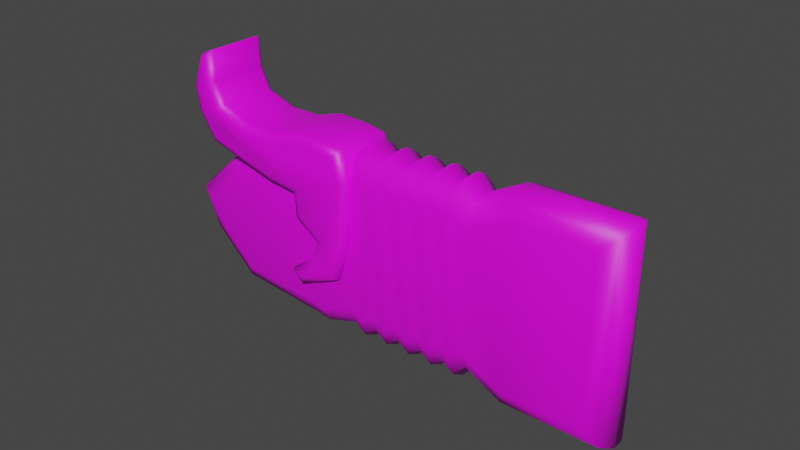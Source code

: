 # Source: 008.blend  (saved by Blender 2.91.10; exported with 4.5.12 LTS)
import bpy
from mathutils import Matrix  # noqa: F401  (used for matrix-valued properties, if any)

bpy.ops.wm.read_factory_settings(use_empty=True)
scene = bpy.context.scene
scene.name = 'Scene'

# ---- collections
col_collection = bpy.data.collections.new('Collection'); scene.collection.children.link(col_collection)

# ---- images (referenced by path relative to the original .blend; pixels are not part of the script)
import os
ASSET_DIR = os.environ.get("B2B_ASSET_DIR", "")  # directory of the original .blend (textures are referenced by path, not embedded)
HERE = os.path.dirname(os.path.abspath(__file__))  # packed textures are extracted next to this script under _unpacked/

def load_image(name, relpath, width, height, colorspace="sRGB"):
    """Load a texture the original file referenced (path relative to the .blend, or extracted next to this script)."""
    p = next((c for c in (os.path.join(HERE, relpath), os.path.join(ASSET_DIR, relpath)) if relpath and os.path.exists(c)), "")
    if p:
        img = bpy.data.images.load(p, check_existing=True)
        img.name = name
    else:  # same state as the original file: an image datablock whose file is absent (Cycles renders it pink)
        img = bpy.data.images.new(name, width, height)
        img.source = "FILE"
        img.filepath = "//" + (relpath or name)
    img.colorspace_settings.name = colorspace
    return img
img_lv3_psd = load_image('LV3.psd', 'LV3.psd', 1024, 1024, 'sRGB')

# ---- materials (node trees are filled in below, after node groups)
mat_material_001 = bpy.data.materials.new('Material.001')
mat_material_001.use_transparent_shadow = False

# ---- material node trees
mat_material_001.use_nodes = True; mat_material_001.node_tree.nodes.clear()
_N = mat_material_001.node_tree.nodes; _L = mat_material_001.node_tree.links
n0 = _N.new('ShaderNodeBsdfPrincipled'); n0.name = 'Principled BSDF'; n0.location = (10, 300)
n0.distribution = 'GGX'
n0.subsurface_method = 'BURLEY'
n0.inputs[3].default_value = 1.45
n0.inputs[27].default_value = (0.0, 0.0, 0.0, 1.0)
n0.inputs[28].default_value = 1.0
n1 = _N.new('ShaderNodeOutputMaterial'); n1.name = 'Material Output'; n1.location = (300, 300)
n2 = _N.new('ShaderNodeTexImage'); n2.name = 'Image Texture'; n2.location = (-280, 260)
n2.image = img_lv3_psd
_L.new(n0.outputs[0], n1.inputs[0])
_L.new(n2.outputs[0], n0.inputs[0])
n1.is_active_output = True

# ---- world
world_world = bpy.data.worlds.new('World'); scene.world = world_world
world_world.use_nodes = True; world_world.node_tree.nodes.clear()
_N = world_world.node_tree.nodes; _L = world_world.node_tree.links
n0 = _N.new('ShaderNodeOutputWorld'); n0.name = 'World Output'; n0.location = (300, 300)
n1 = _N.new('ShaderNodeBackground'); n1.name = 'Background'; n1.location = (10, 300)
n1.inputs[0].default_value = (0.05088, 0.05088, 0.05088, 1.0)
_L.new(n1.outputs[0], n0.inputs[0])
n0.is_active_output = True
world_world.color = (0.05088, 0.05088, 0.05088)
world_world.use_sun_shadow = False
world_world.sun_shadow_jitter_overblur = 0.0

# ---- meshes
me_cube_001 = bpy.data.meshes.new('Cube.001')
me_cube_001.from_pydata([(-1.055, -0.27, 0.6975), (-1.115, -0.06292, 0.8994), (-1.098, -0.2093, 0.8403), (-0.6821, -0.06292, -0.9356), (-0.6969, -0.27, -0.7238), (-0.6864, -0.2093, -0.8736), (-0.769, -0.27, 0.7274), (-0.7491, -0.06292, 0.9377), (-0.7549, -0.2093, 0.8761), (-0.8666, -0.06292, -0.9069), (-0.8265, -0.27, -0.7036), (-0.8548, -0.2093, -0.8474), (-1.801, -0.06292, -0.8174), (-1.707, -0.27, -0.6269), (-1.774, -0.2093, -0.7616), (-2.31, -0.06292, -0.3477), (-2.026, -0.27, -0.3234), (-2.227, -0.2093, -0.3406), (-2.447, -0.06292, 0.08464), (-2.251, -0.27, -0.01229), (-2.39, -0.2093, 0.05625), (-1.878, -0.06292, 0.5909), (-1.755, -0.27, 0.4217), (-1.842, -0.2093, 0.5414), (-0.3515, -0.06292, -0.8357), (-0.3106, -0.27, -0.6071), (-0.3395, -0.2093, -0.7688), (-0.3106, -0.27, 0.7335), (-0.3515, -0.06292, 0.9622), (-0.3395, -0.2093, 0.8952), (-0.2192, -0.06292, -0.9356), (-0.2192, -0.27, -0.6761), (-0.2192, -0.2093, -0.8596), (-0.2192, -0.27, 0.8025), (-0.2192, -0.06292, 1.062), (-0.2192, -0.2093, 0.986), (-0.08694, -0.06292, -0.8357), (-0.08694, -0.27, -0.5762), (-0.08694, -0.2093, -0.7597), (-0.08694, -0.27, 0.7027), (-0.08694, -0.06292, 0.9622), (-0.08694, -0.2093, 0.8861), (0.04532, -0.27, -0.6761), (0.04532, -0.06292, -0.9356), (0.04532, -0.2093, -0.8596), (0.04532, -0.06292, 1.062), (0.04532, -0.27, 0.8025), (0.04532, -0.2093, 0.986), (0.1776, -0.27, -0.5762), (0.1776, -0.06292, -0.8357), (0.1776, -0.2093, -0.7597), (0.1776, -0.06292, 0.9622), (0.1776, -0.27, 0.7027), (0.1776, -0.2093, 0.8861), (0.3098, -0.27, -0.6761), (0.3098, -0.06292, -0.9356), (0.3098, -0.2093, -0.8596), (0.3098, -0.06292, 1.062), (0.3098, -0.27, 0.8025), (0.3098, -0.2093, 0.986), (0.4421, -0.27, -0.5762), (0.4421, -0.06292, -0.8357), (0.4421, -0.2093, -0.7597), (0.4421, -0.06292, 0.9622), (0.4421, -0.27, 0.7027), (0.4421, -0.2093, 0.8861), (0.5744, -0.27, -0.6761), (0.5744, -0.06292, -0.9356), (0.5744, -0.2093, -0.8596), (0.5744, -0.06292, 1.062), (0.5744, -0.27, 0.8025), (0.5744, -0.2093, 0.986), (0.7066, -0.27, -0.5762), (0.7066, -0.06292, -0.8357), (0.7066, -0.2093, -0.7597), (0.7066, -0.06292, 0.9622), (0.7066, -0.27, 0.7027), (0.7066, -0.2093, 0.8861), (0.8116, -0.27, -0.6556), (0.8389, -0.06292, -0.9356), (0.8309, -0.2093, -0.8536), (0.8389, -0.06292, 1.062), (0.8116, -0.27, 0.782), (0.8309, -0.2093, 0.98), (0.925, -0.27, -0.529), (0.9711, -0.06292, -0.7879), (0.9576, -0.2093, -0.7121), (0.9711, -0.06292, 0.9143), (0.925, -0.27, 0.6554), (0.9576, -0.2093, 0.8385), (1.383, -0.27, -0.7721), (1.332, -0.06292, -0.9792), (1.347, -0.2093, -0.9186), (1.332, -0.06292, 1.106), (1.383, -0.27, 0.8986), (1.347, -0.2093, 1.045), (2.206, -0.27, -0.7721), (2.413, -0.06292, -0.9792), (2.352, -0.2093, -0.9186), (2.413, -0.06292, 1.106), (2.206, -0.27, 0.8986), (2.352, -0.2093, 1.045), (-1.115, 0.06292, 0.8994), (-1.055, 0.27, 0.6975), (-1.098, 0.2093, 0.8403), (-0.6969, 0.27, -0.7238), (-0.6821, 0.06292, -0.9356), (-0.6864, 0.2093, -0.8736), (-0.7491, 0.06292, 0.9377), (-0.769, 0.27, 0.7274), (-0.7549, 0.2093, 0.8761), (-0.8265, 0.27, -0.7036), (-0.8666, 0.06292, -0.9069), (-0.8548, 0.2093, -0.8474), (-1.707, 0.27, -0.6269), (-1.801, 0.06292, -0.8174), (-1.774, 0.2093, -0.7616), (-2.026, 0.27, -0.3234), (-2.31, 0.06292, -0.3477), (-2.227, 0.2093, -0.3406), (-2.251, 0.27, -0.01229), (-2.447, 0.06292, 0.08464), (-2.39, 0.2093, 0.05625), (-1.755, 0.27, 0.4217), (-1.878, 0.06292, 0.5909), (-1.842, 0.2093, 0.5414), (-0.3106, 0.27, -0.6071), (-0.3515, 0.06292, -0.8357), (-0.3395, 0.2093, -0.7688), (-0.3515, 0.06292, 0.9622), (-0.3106, 0.27, 0.7335), (-0.3395, 0.2093, 0.8952), (-0.2192, 0.27, -0.6761), (-0.2192, 0.06292, -0.9356), (-0.2192, 0.2093, -0.8596), (-0.2192, 0.06292, 1.062), (-0.2192, 0.27, 0.8025), (-0.2192, 0.2093, 0.986), (-0.08694, 0.27, -0.5762), (-0.08694, 0.06292, -0.8357), (-0.08694, 0.2093, -0.7597), (-0.08694, 0.06292, 0.9622), (-0.08694, 0.27, 0.7027), (-0.08694, 0.2093, 0.8861), (0.04532, 0.06292, -0.9356), (0.04532, 0.27, -0.6761), (0.04532, 0.2093, -0.8596), (0.04532, 0.27, 0.8025), (0.04532, 0.06292, 1.062), (0.04532, 0.2093, 0.986), (0.1776, 0.06292, -0.8357), (0.1776, 0.27, -0.5762), (0.1776, 0.2093, -0.7597), (0.1776, 0.27, 0.7027), (0.1776, 0.06292, 0.9622), (0.1776, 0.2093, 0.8861), (0.3098, 0.06292, -0.9356), (0.3098, 0.27, -0.6761), (0.3098, 0.2093, -0.8596), (0.3098, 0.27, 0.8025), (0.3098, 0.06292, 1.062), (0.3098, 0.2093, 0.986), (0.4421, 0.06292, -0.8357), (0.4421, 0.27, -0.5762), (0.4421, 0.2093, -0.7597), (0.4421, 0.27, 0.7027), (0.4421, 0.06292, 0.9622), (0.4421, 0.2093, 0.8861), (0.5744, 0.06292, -0.9356), (0.5744, 0.27, -0.6761), (0.5744, 0.2093, -0.8596), (0.5744, 0.27, 0.8025), (0.5744, 0.06292, 1.062), (0.5744, 0.2093, 0.986), (0.7066, 0.06292, -0.8357), (0.7066, 0.27, -0.5762), (0.7066, 0.2093, -0.7597), (0.7066, 0.27, 0.7027), (0.7066, 0.06292, 0.9622), (0.7066, 0.2093, 0.8861), (0.8389, 0.06292, -0.9356), (0.8116, 0.27, -0.6556), (0.8309, 0.2093, -0.8536), (0.8116, 0.27, 0.782), (0.8389, 0.06292, 1.062), (0.8309, 0.2093, 0.98), (0.9711, 0.06292, -0.7879), (0.925, 0.27, -0.529), (0.9576, 0.2093, -0.7121), (0.925, 0.27, 0.6554), (0.9711, 0.06292, 0.9143), (0.9576, 0.2093, 0.8385), (1.332, 0.06292, -0.9792), (1.383, 0.27, -0.7721), (1.347, 0.2093, -0.9186), (1.383, 0.27, 0.8986), (1.332, 0.06292, 1.106), (1.347, 0.2093, 1.045), (2.413, 0.06292, -0.9792), (2.206, 0.27, -0.7721), (2.352, 0.2093, -0.9186), (2.206, 0.27, 0.8986), (2.413, 0.06292, 1.106), (2.352, 0.2093, 1.045), (-1.687, -0.36, 0.6597), (-1.709, -0.2778, 0.5805), (-1.703, -0.3359, 0.6037), (-1.965, -0.36, 1.022), (-1.906, -0.2778, 1.089), (-1.923, -0.3359, 1.069), (-2.091, -0.36, 1.284), (-2.01, -0.2778, 1.305), (-2.034, -0.3359, 1.299), (-2.099, -0.36, 1.49), (-2.026, -0.2778, 1.609), (-2.048, -0.3359, 1.574), (-2.162, -0.2778, 1.553), (-2.143, -0.3359, 1.535), (-2.197, -0.36, 1.21), (-2.282, -0.2778, 1.217), (-2.257, -0.3359, 1.215), (-2.156, -0.36, 0.9922), (-2.234, -0.2778, 0.9608), (-2.211, -0.3359, 0.97), (-1.998, -0.36, 0.7509), (-2.05, -0.2778, 0.6806), (-2.034, -0.3359, 0.7012), (-1.59, -0.36, 0.8943), (-1.577, -0.2778, 0.9768), (-1.581, -0.3359, 0.9527), (-1.22, -0.36, 0.9029), (-1.233, -0.2778, 0.9848), (-1.229, -0.3359, 0.9608), (-0.9192, -0.36, 0.9901), (-0.9288, -0.2778, 1.073), (-0.926, -0.3359, 1.049), (-0.6262, -0.36, 0.9751), (-0.6165, -0.2778, 1.057), (-0.6193, -0.3359, 1.033), (-0.4648, -0.36, 0.9452), (-0.4003, -0.2778, 1.017), (-0.4192, -0.3359, 0.9959), (-0.395, -0.36, 0.7103), (-0.3123, -0.2778, 0.7206), (-0.3365, -0.3359, 0.7176), (-0.418, -0.36, 0.1569), (-0.3363, -0.2778, 0.1441), (-0.3602, -0.3359, 0.1479), (-0.4644, -0.2778, -0.3203), (-0.5332, -0.36, -0.2604), (-0.4845, -0.3359, -0.3027), (-0.9288, -0.2778, -0.5204), (-0.9101, -0.36, -0.4229), (-0.9233, -0.3359, -0.4919), (-1.065, -0.2778, -0.3843), (-0.9359, -0.36, -0.3971), (-1.027, -0.3359, -0.3881), (-0.8247, -0.2778, -0.2242), (-0.7595, -0.36, -0.2795), (-0.8056, -0.3359, -0.2404), (-0.7126, -0.2778, 0.02402), (-0.609, -0.36, 0.05374), (-0.6823, -0.3359, 0.03273), (-0.9768, -0.2778, 0.2002), (-0.8975, -0.36, 0.2461), (-0.9536, -0.3359, 0.2136), (-0.9928, -0.2778, 0.4404), (-0.9154, -0.36, 0.5151), (-0.9702, -0.3359, 0.4623), (-1.305, -0.2778, 0.4724), (-1.29, -0.36, 0.5535), (-1.301, -0.3359, 0.4962), (-1.709, 0.2778, 0.5805), (-1.687, 0.36, 0.6597), (-1.703, 0.3359, 0.6037), (-1.906, 0.2778, 1.089), (-1.965, 0.36, 1.022), (-1.923, 0.3359, 1.069), (-2.01, 0.2778, 1.305), (-2.091, 0.36, 1.284), (-2.034, 0.3359, 1.299), (-2.026, 0.2778, 1.609), (-2.099, 0.36, 1.49), (-2.048, 0.3359, 1.574), (-2.162, 0.2778, 1.553), (-2.143, 0.3359, 1.535), (-2.282, 0.2778, 1.217), (-2.197, 0.36, 1.21), (-2.257, 0.3359, 1.215), (-2.234, 0.2778, 0.9608), (-2.156, 0.36, 0.9922), (-2.211, 0.3359, 0.97), (-2.05, 0.2778, 0.6806), (-1.998, 0.36, 0.7509), (-2.034, 0.3359, 0.7012), (-1.577, 0.2778, 0.9768), (-1.59, 0.36, 0.8943), (-1.581, 0.3359, 0.9527), (-1.233, 0.2778, 0.9848), (-1.22, 0.36, 0.9029), (-1.229, 0.3359, 0.9608), (-0.9288, 0.2778, 1.073), (-0.9192, 0.36, 0.9901), (-0.926, 0.3359, 1.049), (-0.6165, 0.2778, 1.057), (-0.6262, 0.36, 0.9751), (-0.6193, 0.3359, 1.033), (-0.4003, 0.2778, 1.017), (-0.4648, 0.36, 0.9452), (-0.4192, 0.3359, 0.9959), (-0.3123, 0.2778, 0.7206), (-0.395, 0.36, 0.7103), (-0.3365, 0.3359, 0.7176), (-0.3363, 0.2778, 0.1441), (-0.418, 0.36, 0.1569), (-0.3602, 0.3359, 0.1479), (-0.5332, 0.36, -0.2604), (-0.4644, 0.2778, -0.3203), (-0.4845, 0.3359, -0.3027), (-0.9101, 0.36, -0.4229), (-0.9288, 0.2778, -0.5204), (-0.9233, 0.3359, -0.4919), (-0.9359, 0.36, -0.3971), (-1.065, 0.2778, -0.3843), (-1.027, 0.3359, -0.3881), (-0.7595, 0.36, -0.2795), (-0.8247, 0.2778, -0.2242), (-0.8056, 0.3359, -0.2404), (-0.609, 0.36, 0.05374), (-0.7126, 0.2778, 0.02402), (-0.6823, 0.3359, 0.03273), (-0.8975, 0.36, 0.2461), (-0.9768, 0.2778, 0.2002), (-0.9536, 0.3359, 0.2136), (-0.9154, 0.36, 0.5151), (-0.9928, 0.2778, 0.4404), (-0.9702, 0.3359, 0.4623), (-1.29, 0.36, 0.5535), (-1.305, 0.2778, 0.4724), (-1.301, 0.3359, 0.4962)], [], [(75, 178, 172, 69), (3, 106, 127, 24), (67, 168, 174, 73), (28, 129, 108, 7), (69, 172, 166, 63), (9, 112, 106, 3), (61, 162, 168, 67), (1, 102, 124, 21), (15, 118, 115, 12), (73, 174, 180, 79), (18, 121, 118, 15), (81, 184, 178, 75), (21, 124, 121, 18), (79, 180, 186, 85), (24, 127, 133, 30), (43, 144, 150, 49), (87, 190, 184, 81), (7, 108, 102, 1), (45, 148, 141, 40), (85, 186, 192, 91), (51, 154, 148, 45), (36, 139, 144, 43), (93, 196, 190, 87), (49, 150, 156, 55), (40, 141, 135, 34), (91, 192, 198, 97), (57, 160, 154, 51), (30, 133, 139, 36), (99, 202, 196, 93), (55, 156, 162, 61), (34, 135, 129, 28), (97, 198, 202, 99), (63, 166, 160, 57), (12, 115, 112, 9), (105, 111, 114, 117, 120, 123, 103, 109), (46, 47, 41, 39), (47, 45, 40, 41), (37, 38, 44, 42), (38, 36, 43, 44), (39, 41, 35, 33), (41, 40, 34, 35), (31, 32, 38, 37), (32, 30, 36, 38), (33, 35, 29, 27), (35, 34, 28, 29), (25, 26, 32, 31), (26, 24, 30, 32), (27, 29, 8, 6), (29, 28, 7, 8), (4, 5, 26, 25), (5, 3, 24, 26), (10, 11, 5, 4), (11, 9, 3, 5), (6, 8, 2, 0), (8, 7, 1, 2), (13, 14, 11, 10), (14, 12, 9, 11), (16, 17, 14, 13), (17, 15, 12, 14), (19, 20, 17, 16), (20, 18, 15, 17), (22, 23, 20, 19), (23, 21, 18, 20), (0, 2, 23, 22), (2, 1, 21, 23), (42, 44, 50, 48), (44, 43, 49, 50), (52, 53, 47, 46), (53, 51, 45, 47), (48, 50, 56, 54), (50, 49, 55, 56), (58, 59, 53, 52), (59, 57, 51, 53), (54, 56, 62, 60), (56, 55, 61, 62), (64, 65, 59, 58), (65, 63, 57, 59), (60, 62, 68, 66), (62, 61, 67, 68), (70, 71, 65, 64), (71, 69, 63, 65), (66, 68, 74, 72), (68, 67, 73, 74), (76, 77, 71, 70), (77, 75, 69, 71), (72, 74, 80, 78), (74, 73, 79, 80), (82, 83, 77, 76), (83, 81, 75, 77), (78, 80, 86, 84), (80, 79, 85, 86), (88, 89, 83, 82), (89, 87, 81, 83), (84, 86, 92, 90), (86, 85, 91, 92), (94, 95, 89, 88), (95, 93, 87, 89), (90, 92, 98, 96), (92, 91, 97, 98), (100, 101, 95, 94), (101, 99, 93, 95), (96, 98, 101, 100), (98, 97, 99, 101), (148, 149, 143, 141), (149, 147, 142, 143), (139, 140, 146, 144), (140, 138, 145, 146), (141, 143, 137, 135), (143, 142, 136, 137), (133, 134, 140, 139), (134, 132, 138, 140), (135, 137, 131, 129), (137, 136, 130, 131), (127, 128, 134, 133), (128, 126, 132, 134), (129, 131, 110, 108), (131, 130, 109, 110), (106, 107, 128, 127), (107, 105, 126, 128), (112, 113, 107, 106), (113, 111, 105, 107), (108, 110, 104, 102), (110, 109, 103, 104), (115, 116, 113, 112), (116, 114, 111, 113), (118, 119, 116, 115), (119, 117, 114, 116), (121, 122, 119, 118), (122, 120, 117, 119), (124, 125, 122, 121), (125, 123, 120, 122), (102, 104, 125, 124), (104, 103, 123, 125), (144, 146, 152, 150), (146, 145, 151, 152), (154, 155, 149, 148), (155, 153, 147, 149), (150, 152, 158, 156), (152, 151, 157, 158), (160, 161, 155, 154), (161, 159, 153, 155), (156, 158, 164, 162), (158, 157, 163, 164), (166, 167, 161, 160), (167, 165, 159, 161), (162, 164, 170, 168), (164, 163, 169, 170), (172, 173, 167, 166), (173, 171, 165, 167), (168, 170, 176, 174), (170, 169, 175, 176), (178, 179, 173, 172), (179, 177, 171, 173), (174, 176, 182, 180), (176, 175, 181, 182), (184, 185, 179, 178), (185, 183, 177, 179), (180, 182, 188, 186), (182, 181, 187, 188), (190, 191, 185, 184), (191, 189, 183, 185), (186, 188, 194, 192), (188, 187, 193, 194), (196, 197, 191, 190), (197, 195, 189, 191), (192, 194, 200, 198), (194, 193, 199, 200), (202, 203, 197, 196), (203, 201, 195, 197), (198, 200, 203, 202), (200, 199, 201, 203), (6, 0, 22, 19, 16, 13, 10, 4), (33, 27, 25, 31), (39, 33, 31, 37), (94, 90, 96, 100), (39, 37, 42, 46), (46, 42, 48, 52), (52, 48, 54, 58), (58, 54, 60, 64), (64, 60, 66, 70), (70, 66, 72, 76), (76, 72, 78, 82), (82, 78, 84, 88), (132, 126, 130, 136), (142, 138, 132, 136), (147, 145, 138, 142), (153, 151, 145, 147), (159, 157, 151, 153), (165, 163, 157, 159), (171, 169, 163, 165), (177, 175, 169, 171), (183, 181, 175, 177), (189, 187, 181, 183), (195, 193, 187, 189), (88, 84, 90, 94), (201, 199, 193, 195), (27, 6, 4, 25), (126, 105, 109, 130), (205, 272, 338, 269), (263, 332, 329, 260), (219, 286, 289, 222), (240, 307, 304, 237), (266, 335, 332, 263), (222, 289, 292, 225), (237, 304, 301, 234), (269, 338, 335, 266), (231, 298, 295, 228), (234, 301, 298, 231), (314, 316, 319, 322, 325, 328, 331, 334, 337, 273, 293, 290, 287, 282, 279, 276, 296, 299, 302, 305, 308, 311), (245, 242, 239, 236, 233, 230, 227, 207, 210, 213, 218, 221, 224, 204, 270, 267, 264, 261, 258, 255, 252, 249), (208, 275, 278, 211), (228, 295, 275, 208), (251, 320, 317, 248), (254, 323, 320, 251), (211, 278, 281, 214), (248, 317, 313, 246), (257, 326, 323, 254), (214, 281, 284, 216), (246, 313, 310, 243), (260, 329, 326, 257), (216, 284, 286, 219), (243, 310, 307, 240), (246, 247, 250, 248), (247, 245, 249, 250), (243, 244, 247, 246), (244, 242, 245, 247), (240, 241, 244, 243), (241, 239, 242, 244), (237, 238, 241, 240), (238, 236, 239, 241), (234, 235, 238, 237), (235, 233, 236, 238), (231, 232, 235, 234), (232, 230, 233, 235), (228, 229, 232, 231), (229, 227, 230, 232), (208, 209, 229, 228), (209, 207, 227, 229), (211, 212, 209, 208), (212, 210, 207, 209), (214, 215, 212, 211), (215, 213, 210, 212), (216, 217, 215, 214), (217, 213, 215), (219, 220, 217, 216), (220, 218, 213, 217), (222, 223, 220, 219), (223, 221, 218, 220), (225, 226, 223, 222), (226, 224, 221, 223), (205, 206, 226, 225), (206, 204, 224, 226), (248, 250, 253, 251), (250, 249, 252, 253), (251, 253, 256, 254), (253, 252, 255, 256), (254, 256, 259, 257), (256, 255, 258, 259), (257, 259, 262, 260), (259, 258, 261, 262), (260, 262, 265, 263), (262, 261, 264, 265), (263, 265, 268, 266), (265, 264, 267, 268), (266, 268, 271, 269), (268, 267, 270, 271), (269, 271, 206, 205), (271, 270, 204, 206), (314, 315, 318, 316), (315, 313, 317, 318), (311, 312, 315, 314), (312, 310, 313, 315), (308, 309, 312, 311), (309, 307, 310, 312), (305, 306, 309, 308), (306, 304, 307, 309), (302, 303, 306, 305), (303, 301, 304, 306), (299, 300, 303, 302), (300, 298, 301, 303), (296, 297, 300, 299), (297, 295, 298, 300), (276, 277, 297, 296), (277, 275, 295, 297), (279, 280, 277, 276), (280, 278, 275, 277), (282, 283, 280, 279), (283, 281, 278, 280), (282, 285, 283), (285, 284, 281, 283), (287, 288, 285, 282), (288, 286, 284, 285), (290, 291, 288, 287), (291, 289, 286, 288), (293, 294, 291, 290), (294, 292, 289, 291), (273, 274, 294, 293), (274, 272, 292, 294), (316, 318, 321, 319), (318, 317, 320, 321), (319, 321, 324, 322), (321, 320, 323, 324), (322, 324, 327, 325), (324, 323, 326, 327), (325, 327, 330, 328), (327, 326, 329, 330), (328, 330, 333, 331), (330, 329, 332, 333), (331, 333, 336, 334), (333, 332, 335, 336), (334, 336, 339, 337), (336, 335, 338, 339), (337, 339, 274, 273), (339, 338, 272, 274), (225, 292, 272, 205)])
me_cube_001.polygons.foreach_set('use_smooth', [True] * 315)
_uv = me_cube_001.uv_layers.new(name='UVMap')
_uv.uv.foreach_set('vector', [0.9111, 0.6211, 0.9111, 0.6211, 0.9046, 0.626, 0.9046, 0.626, 0.8426, 0.5275, 0.8426, 0.5275, 0.8589, 0.5324, 0.8589, 0.5324, 0.9046, 0.5275, 0.9046, 0.5275, 0.9111, 0.5324, 0.9111, 0.5324, 0.8589, 0.6211, 0.8589, 0.6211, 0.8393, 0.6199, 0.8393, 0.6199, 0.9046, 0.626, 0.9046, 0.626, 0.8981, 0.6211, 0.8981, 0.6211, 0.8335, 0.5289, 0.8335, 0.5289, 0.8426, 0.5275, 0.8426, 0.5275, 0.8981, 0.5324, 0.8981, 0.5324, 0.9046, 0.5275, 0.9046, 0.5275, 0.8213, 0.618, 0.8213, 0.618, 0.7837, 0.6028, 0.7837, 0.6028, 0.7624, 0.5565, 0.7624, 0.5565, 0.7875, 0.5333, 0.7875, 0.5333, 0.9111, 0.5324, 0.9111, 0.5324, 0.9176, 0.5275, 0.9176, 0.5275, 0.7556, 0.5778, 0.7556, 0.5778, 0.7624, 0.5565, 0.7624, 0.5565, 0.9176, 0.626, 0.9176, 0.626, 0.9111, 0.6211, 0.9111, 0.6211, 0.7837, 0.6028, 0.7837, 0.6028, 0.7556, 0.5778, 0.7556, 0.5778, 0.9176, 0.5275, 0.9176, 0.5275, 0.9242, 0.5348, 0.9242, 0.5348, 0.8589, 0.5324, 0.8589, 0.5324, 0.8655, 0.5275, 0.8655, 0.5275, 0.8785, 0.5275, 0.8785, 0.5275, 0.885, 0.5324, 0.885, 0.5324, 0.9242, 0.6187, 0.9242, 0.6187, 0.9176, 0.626, 0.9176, 0.626, 0.8393, 0.6199, 0.8393, 0.6199, 0.8213, 0.618, 0.8213, 0.618, 0.8785, 0.626, 0.8785, 0.626, 0.872, 0.6211, 0.872, 0.6211, 0.9242, 0.5348, 0.9242, 0.5348, 0.9419, 0.5254, 0.9419, 0.5254, 0.885, 0.6211, 0.885, 0.6211, 0.8785, 0.626, 0.8785, 0.626, 0.872, 0.5324, 0.872, 0.5324, 0.8785, 0.5275, 0.8785, 0.5275, 0.9419, 0.6282, 0.9419, 0.6282, 0.9242, 0.6187, 0.9242, 0.6187, 0.885, 0.5324, 0.885, 0.5324, 0.8916, 0.5275, 0.8916, 0.5275, 0.872, 0.6211, 0.872, 0.6211, 0.8655, 0.626, 0.8655, 0.626, 0.9419, 0.5254, 0.9419, 0.5254, 0.9953, 0.5254, 0.9953, 0.5254, 0.8916, 0.626, 0.8916, 0.626, 0.885, 0.6211, 0.885, 0.6211, 0.8655, 0.5275, 0.8655, 0.5275, 0.872, 0.5324, 0.872, 0.5324, 0.9953, 0.6282, 0.9953, 0.6282, 0.9419, 0.6282, 0.9419, 0.6282, 0.8916, 0.5275, 0.8916, 0.5275, 0.8981, 0.5324, 0.8981, 0.5324, 0.8655, 0.626, 0.8655, 0.626, 0.8589, 0.6211, 0.8589, 0.6211, 0.9953, 0.5254, 0.9953, 0.5254, 0.9953, 0.6282, 0.9953, 0.6282, 0.8981, 0.6211, 0.8981, 0.6211, 0.8916, 0.626, 0.8916, 0.626, 0.7875, 0.5333, 0.7875, 0.5333, 0.8335, 0.5289, 0.8335, 0.5289, 0.8419, 0.538, 0.8355, 0.539, 0.7921, 0.5427, 0.7764, 0.5577, 0.7653, 0.573, 0.7897, 0.5944, 0.8243, 0.6081, 0.8383, 0.6095, 0.8785, 0.6132, 0.8785, 0.6223, 0.872, 0.6174, 0.872, 0.6083, 0.8785, 0.6223, 0.8785, 0.626, 0.872, 0.6211, 0.872, 0.6174, 0.872, 0.5452, 0.872, 0.5362, 0.8785, 0.5313, 0.8785, 0.5403, 0.872, 0.5362, 0.872, 0.5324, 0.8785, 0.5275, 0.8785, 0.5313, 0.872, 0.6083, 0.872, 0.6174, 0.8655, 0.6223, 0.8655, 0.6132, 0.872, 0.6174, 0.872, 0.6211, 0.8655, 0.626, 0.8655, 0.6223, 0.8655, 0.5403, 0.8655, 0.5313, 0.872, 0.5362, 0.872, 0.5452, 0.8655, 0.5313, 0.8655, 0.5275, 0.872, 0.5324, 0.872, 0.5362, 0.8655, 0.6132, 0.8655, 0.6223, 0.8595, 0.6178, 0.861, 0.6098, 0.8655, 0.6223, 0.8655, 0.626, 0.8589, 0.6211, 0.8595, 0.6178, 0.861, 0.5437, 0.8595, 0.5357, 0.8655, 0.5313, 0.8655, 0.5403, 0.8595, 0.5357, 0.8589, 0.5324, 0.8655, 0.5275, 0.8655, 0.5313, 0.861, 0.6098, 0.8595, 0.6178, 0.839, 0.6169, 0.8383, 0.6095, 0.8595, 0.6178, 0.8589, 0.6211, 0.8393, 0.6199, 0.839, 0.6169, 0.8419, 0.538, 0.8424, 0.5306, 0.8595, 0.5357, 0.861, 0.5437, 0.8424, 0.5306, 0.8426, 0.5275, 0.8589, 0.5324, 0.8595, 0.5357, 0.8355, 0.539, 0.8341, 0.5319, 0.8424, 0.5306, 0.8419, 0.538, 0.8341, 0.5319, 0.8335, 0.5289, 0.8426, 0.5275, 0.8424, 0.5306, 0.8383, 0.6095, 0.839, 0.6169, 0.8221, 0.6151, 0.8243, 0.6081, 0.839, 0.6169, 0.8393, 0.6199, 0.8213, 0.618, 0.8221, 0.6151, 0.7921, 0.5427, 0.7888, 0.5361, 0.8341, 0.5319, 0.8355, 0.539, 0.7888, 0.5361, 0.7875, 0.5333, 0.8335, 0.5289, 0.8341, 0.5319, 0.7764, 0.5577, 0.7665, 0.5569, 0.7888, 0.5361, 0.7921, 0.5427, 0.7665, 0.5569, 0.7624, 0.5565, 0.7875, 0.5333, 0.7888, 0.5361, 0.7653, 0.573, 0.7584, 0.5764, 0.7665, 0.5569, 0.7764, 0.5577, 0.7584, 0.5764, 0.7556, 0.5778, 0.7624, 0.5565, 0.7665, 0.5569, 0.7897, 0.5944, 0.7854, 0.6004, 0.7584, 0.5764, 0.7653, 0.573, 0.7854, 0.6004, 0.7837, 0.6028, 0.7556, 0.5778, 0.7584, 0.5764, 0.8243, 0.6081, 0.8221, 0.6151, 0.7854, 0.6004, 0.7897, 0.5944, 0.8221, 0.6151, 0.8213, 0.618, 0.7837, 0.6028, 0.7854, 0.6004, 0.8785, 0.5403, 0.8785, 0.5313, 0.885, 0.5362, 0.885, 0.5452, 0.8785, 0.5313, 0.8785, 0.5275, 0.885, 0.5324, 0.885, 0.5362, 0.885, 0.6083, 0.885, 0.6174, 0.8785, 0.6223, 0.8785, 0.6132, 0.885, 0.6174, 0.885, 0.6211, 0.8785, 0.626, 0.8785, 0.6223, 0.885, 0.5452, 0.885, 0.5362, 0.8916, 0.5313, 0.8916, 0.5403, 0.885, 0.5362, 0.885, 0.5324, 0.8916, 0.5275, 0.8916, 0.5313, 0.8916, 0.6132, 0.8916, 0.6223, 0.885, 0.6174, 0.885, 0.6083, 0.8916, 0.6223, 0.8916, 0.626, 0.885, 0.6211, 0.885, 0.6174, 0.8916, 0.5403, 0.8916, 0.5313, 0.8981, 0.5362, 0.8981, 0.5452, 0.8916, 0.5313, 0.8916, 0.5275, 0.8981, 0.5324, 0.8981, 0.5362, 0.8981, 0.6083, 0.8981, 0.6174, 0.8916, 0.6223, 0.8916, 0.6132, 0.8981, 0.6174, 0.8981, 0.6211, 0.8916, 0.626, 0.8916, 0.6223, 0.8981, 0.5452, 0.8981, 0.5362, 0.9046, 0.5313, 0.9046, 0.5403, 0.8981, 0.5362, 0.8981, 0.5324, 0.9046, 0.5275, 0.9046, 0.5313, 0.9046, 0.6132, 0.9046, 0.6223, 0.8981, 0.6174, 0.8981, 0.6083, 0.9046, 0.6223, 0.9046, 0.626, 0.8981, 0.6211, 0.8981, 0.6174, 0.9046, 0.5403, 0.9046, 0.5313, 0.9111, 0.5362, 0.9111, 0.5452, 0.9046, 0.5313, 0.9046, 0.5275, 0.9111, 0.5324, 0.9111, 0.5362, 0.9111, 0.6083, 0.9111, 0.6174, 0.9046, 0.6223, 0.9046, 0.6132, 0.9111, 0.6174, 0.9111, 0.6211, 0.9046, 0.626, 0.9046, 0.6223, 0.9111, 0.5452, 0.9111, 0.5362, 0.9172, 0.5316, 0.9163, 0.5413, 0.9111, 0.5362, 0.9111, 0.5324, 0.9176, 0.5275, 0.9172, 0.5316, 0.9163, 0.6122, 0.9172, 0.622, 0.9111, 0.6174, 0.9111, 0.6083, 0.9172, 0.622, 0.9176, 0.626, 0.9111, 0.6211, 0.9111, 0.6174, 0.9163, 0.5413, 0.9172, 0.5316, 0.9235, 0.5385, 0.9219, 0.5476, 0.9172, 0.5316, 0.9176, 0.5275, 0.9242, 0.5348, 0.9235, 0.5385, 0.9219, 0.606, 0.9235, 0.615, 0.9172, 0.622, 0.9163, 0.6122, 0.9235, 0.615, 0.9242, 0.6187, 0.9176, 0.626, 0.9172, 0.622, 0.9219, 0.5476, 0.9235, 0.5385, 0.9427, 0.5284, 0.9445, 0.5356, 0.9235, 0.5385, 0.9242, 0.5348, 0.9419, 0.5254, 0.9427, 0.5284, 0.9445, 0.618, 0.9427, 0.6252, 0.9235, 0.615, 0.9219, 0.606, 0.9427, 0.6252, 0.9419, 0.6282, 0.9242, 0.6187, 0.9235, 0.615, 0.9445, 0.5356, 0.9427, 0.5284, 0.9923, 0.5284, 0.985, 0.5356, 0.9427, 0.5284, 0.9419, 0.5254, 0.9953, 0.5254, 0.9923, 0.5284, 0.985, 0.618, 0.9923, 0.6252, 0.9427, 0.6252, 0.9445, 0.618, 0.9923, 0.6252, 0.9953, 0.6282, 0.9419, 0.6282, 0.9427, 0.6252, 0.985, 0.5356, 0.9923, 0.5284, 0.9923, 0.6252, 0.985, 0.618, 0.9923, 0.5284, 0.9953, 0.5254, 0.9953, 0.6282, 0.9923, 0.6252, 0.8785, 0.626, 0.8785, 0.6223, 0.872, 0.6174, 0.872, 0.6211, 0.8785, 0.6223, 0.8785, 0.6132, 0.872, 0.6083, 0.872, 0.6174, 0.872, 0.5324, 0.872, 0.5362, 0.8785, 0.5313, 0.8785, 0.5275, 0.872, 0.5362, 0.872, 0.5452, 0.8785, 0.5403, 0.8785, 0.5313, 0.872, 0.6211, 0.872, 0.6174, 0.8655, 0.6223, 0.8655, 0.626, 0.872, 0.6174, 0.872, 0.6083, 0.8655, 0.6132, 0.8655, 0.6223, 0.8655, 0.5275, 0.8655, 0.5313, 0.872, 0.5362, 0.872, 0.5324, 0.8655, 0.5313, 0.8655, 0.5403, 0.872, 0.5452, 0.872, 0.5362, 0.8655, 0.626, 0.8655, 0.6223, 0.8595, 0.6178, 0.8589, 0.6211, 0.8655, 0.6223, 0.8655, 0.6132, 0.861, 0.6098, 0.8595, 0.6178, 0.8589, 0.5324, 0.8595, 0.5357, 0.8655, 0.5313, 0.8655, 0.5275, 0.8595, 0.5357, 0.861, 0.5437, 0.8655, 0.5403, 0.8655, 0.5313, 0.8589, 0.6211, 0.8595, 0.6178, 0.839, 0.6169, 0.8393, 0.6199, 0.8595, 0.6178, 0.861, 0.6098, 0.8383, 0.6095, 0.839, 0.6169, 0.8426, 0.5275, 0.8424, 0.5306, 0.8595, 0.5357, 0.8589, 0.5324, 0.8424, 0.5306, 0.8419, 0.538, 0.861, 0.5437, 0.8595, 0.5357, 0.8335, 0.5289, 0.8341, 0.5319, 0.8424, 0.5306, 0.8426, 0.5275, 0.8341, 0.5319, 0.8355, 0.539, 0.8419, 0.538, 0.8424, 0.5306, 0.8393, 0.6199, 0.839, 0.6169, 0.8221, 0.6151, 0.8213, 0.618, 0.839, 0.6169, 0.8383, 0.6095, 0.8243, 0.6081, 0.8221, 0.6151, 0.7875, 0.5333, 0.7888, 0.5361, 0.8341, 0.5319, 0.8335, 0.5289, 0.7888, 0.5361, 0.7921, 0.5427, 0.8355, 0.539, 0.8341, 0.5319, 0.7624, 0.5565, 0.7665, 0.5569, 0.7888, 0.5361, 0.7875, 0.5333, 0.7665, 0.5569, 0.7764, 0.5577, 0.7921, 0.5427, 0.7888, 0.5361, 0.7556, 0.5778, 0.7584, 0.5764, 0.7665, 0.5569, 0.7624, 0.5565, 0.7584, 0.5764, 0.7653, 0.573, 0.7764, 0.5577, 0.7665, 0.5569, 0.7837, 0.6028, 0.7854, 0.6004, 0.7584, 0.5764, 0.7556, 0.5778, 0.7854, 0.6004, 0.7897, 0.5944, 0.7653, 0.573, 0.7584, 0.5764, 0.8213, 0.618, 0.8221, 0.6151, 0.7854, 0.6004, 0.7837, 0.6028, 0.8221, 0.6151, 0.8243, 0.6081, 0.7897, 0.5944, 0.7854, 0.6004, 0.8785, 0.5275, 0.8785, 0.5313, 0.885, 0.5362, 0.885, 0.5324, 0.8785, 0.5313, 0.8785, 0.5403, 0.885, 0.5452, 0.885, 0.5362, 0.885, 0.6211, 0.885, 0.6174, 0.8785, 0.6223, 0.8785, 0.626, 0.885, 0.6174, 0.885, 0.6083, 0.8785, 0.6132, 0.8785, 0.6223, 0.885, 0.5324, 0.885, 0.5362, 0.8916, 0.5313, 0.8916, 0.5275, 0.885, 0.5362, 0.885, 0.5452, 0.8916, 0.5403, 0.8916, 0.5313, 0.8916, 0.626, 0.8916, 0.6223, 0.885, 0.6174, 0.885, 0.6211, 0.8916, 0.6223, 0.8916, 0.6132, 0.885, 0.6083, 0.885, 0.6174, 0.8916, 0.5275, 0.8916, 0.5313, 0.8981, 0.5362, 0.8981, 0.5324, 0.8916, 0.5313, 0.8916, 0.5403, 0.8981, 0.5452, 0.8981, 0.5362, 0.8981, 0.6211, 0.8981, 0.6174, 0.8916, 0.6223, 0.8916, 0.626, 0.8981, 0.6174, 0.8981, 0.6083, 0.8916, 0.6132, 0.8916, 0.6223, 0.8981, 0.5324, 0.8981, 0.5362, 0.9046, 0.5313, 0.9046, 0.5275, 0.8981, 0.5362, 0.8981, 0.5452, 0.9046, 0.5403, 0.9046, 0.5313, 0.9046, 0.626, 0.9046, 0.6223, 0.8981, 0.6174, 0.8981, 0.6211, 0.9046, 0.6223, 0.9046, 0.6132, 0.8981, 0.6083, 0.8981, 0.6174, 0.9046, 0.5275, 0.9046, 0.5313, 0.9111, 0.5362, 0.9111, 0.5324, 0.9046, 0.5313, 0.9046, 0.5403, 0.9111, 0.5452, 0.9111, 0.5362, 0.9111, 0.6211, 0.9111, 0.6174, 0.9046, 0.6223, 0.9046, 0.626, 0.9111, 0.6174, 0.9111, 0.6083, 0.9046, 0.6132, 0.9046, 0.6223, 0.9111, 0.5324, 0.9111, 0.5362, 0.9172, 0.5316, 0.9176, 0.5275, 0.9111, 0.5362, 0.9111, 0.5452, 0.9163, 0.5413, 0.9172, 0.5316, 0.9176, 0.626, 0.9172, 0.622, 0.9111, 0.6174, 0.9111, 0.6211, 0.9172, 0.622, 0.9163, 0.6122, 0.9111, 0.6083, 0.9111, 0.6174, 0.9176, 0.5275, 0.9172, 0.5316, 0.9235, 0.5385, 0.9242, 0.5348, 0.9172, 0.5316, 0.9163, 0.5413, 0.9219, 0.5476, 0.9235, 0.5385, 0.9242, 0.6187, 0.9235, 0.615, 0.9172, 0.622, 0.9176, 0.626, 0.9235, 0.615, 0.9219, 0.606, 0.9163, 0.6122, 0.9172, 0.622, 0.9242, 0.5348, 0.9235, 0.5385, 0.9427, 0.5284, 0.9419, 0.5254, 0.9235, 0.5385, 0.9219, 0.5476, 0.9445, 0.5356, 0.9427, 0.5284, 0.9419, 0.6282, 0.9427, 0.6252, 0.9235, 0.615, 0.9242, 0.6187, 0.9427, 0.6252, 0.9445, 0.618, 0.9219, 0.606, 0.9235, 0.615, 0.9419, 0.5254, 0.9427, 0.5284, 0.9923, 0.5284, 0.9953, 0.5254, 0.9427, 0.5284, 0.9445, 0.5356, 0.985, 0.5356, 0.9923, 0.5284, 0.9953, 0.6282, 0.9923, 0.6252, 0.9427, 0.6252, 0.9419, 0.6282, 0.9923, 0.6252, 0.985, 0.618, 0.9445, 0.618, 0.9427, 0.6252, 0.9953, 0.5254, 0.9923, 0.5284, 0.9923, 0.6252, 0.9953, 0.6282, 0.9923, 0.5284, 0.985, 0.5356, 0.985, 0.618, 0.9923, 0.6252, 0.8383, 0.6095, 0.8243, 0.6081, 0.7897, 0.5944, 0.7653, 0.573, 0.7764, 0.5577, 0.7921, 0.5427, 0.8355, 0.539, 0.8419, 0.538, 0.8655, 0.6132, 0.861, 0.6098, 0.861, 0.5437, 0.8655, 0.5403, 0.872, 0.6083, 0.8655, 0.6132, 0.8655, 0.5403, 0.872, 0.5452, 0.9445, 0.618, 0.9445, 0.5356, 0.985, 0.5356, 0.985, 0.618, 0.872, 0.6083, 0.872, 0.5452, 0.8785, 0.5403, 0.8785, 0.6132, 0.8785, 0.6132, 0.8785, 0.5403, 0.885, 0.5452, 0.885, 0.6083, 0.885, 0.6083, 0.885, 0.5452, 0.8916, 0.5403, 0.8916, 0.6132, 0.8916, 0.6132, 0.8916, 0.5403, 0.8981, 0.5452, 0.8981, 0.6083, 0.8981, 0.6083, 0.8981, 0.5452, 0.9046, 0.5403, 0.9046, 0.6132, 0.9046, 0.6132, 0.9046, 0.5403, 0.9111, 0.5452, 0.9111, 0.6083, 0.9111, 0.6083, 0.9111, 0.5452, 0.9163, 0.5413, 0.9163, 0.6122, 0.9163, 0.6122, 0.9163, 0.5413, 0.9219, 0.5476, 0.9219, 0.606, 0.8655, 0.5403, 0.861, 0.5437, 0.861, 0.6098, 0.8655, 0.6132, 0.872, 0.6083, 0.872, 0.5452, 0.8655, 0.5403, 0.8655, 0.6132, 0.8785, 0.6132, 0.8785, 0.5403, 0.872, 0.5452, 0.872, 0.6083, 0.885, 0.6083, 0.885, 0.5452, 0.8785, 0.5403, 0.8785, 0.6132, 0.8916, 0.6132, 0.8916, 0.5403, 0.885, 0.5452, 0.885, 0.6083, 0.8981, 0.6083, 0.8981, 0.5452, 0.8916, 0.5403, 0.8916, 0.6132, 0.9046, 0.6132, 0.9046, 0.5403, 0.8981, 0.5452, 0.8981, 0.6083, 0.9111, 0.6083, 0.9111, 0.5452, 0.9046, 0.5403, 0.9046, 0.6132, 0.9163, 0.6122, 0.9163, 0.5413, 0.9111, 0.5452, 0.9111, 0.6083, 0.9219, 0.606, 0.9219, 0.5476, 0.9163, 0.5413, 0.9163, 0.6122, 0.9445, 0.618, 0.9445, 0.5356, 0.9219, 0.5476, 0.9219, 0.606, 0.9219, 0.606, 0.9219, 0.5476, 0.9445, 0.5356, 0.9445, 0.618, 0.985, 0.618, 0.985, 0.5356, 0.9445, 0.5356, 0.9445, 0.618, 0.861, 0.6098, 0.8383, 0.6095, 0.8419, 0.538, 0.861, 0.5437, 0.861, 0.5437, 0.8419, 0.538, 0.8383, 0.6095, 0.861, 0.6098, 0.8008, 0.687, 0.8008, 0.687, 0.8233, 0.681, 0.8233, 0.681, 0.8415, 0.6659, 0.8415, 0.6659, 0.8561, 0.6561, 0.8561, 0.6561, 0.7691, 0.7223, 0.7691, 0.7223, 0.7718, 0.7081, 0.7718, 0.7081, 0.8735, 0.7112, 0.8735, 0.7112, 0.8615, 0.7134, 0.8615, 0.7134, 0.8406, 0.6792, 0.8406, 0.6792, 0.8415, 0.6659, 0.8415, 0.6659, 0.7718, 0.7081, 0.7718, 0.7081, 0.782, 0.6925, 0.782, 0.6925, 0.8615, 0.7134, 0.8615, 0.7134, 0.8441, 0.7143, 0.8441, 0.7143, 0.8233, 0.681, 0.8233, 0.681, 0.8406, 0.6792, 0.8406, 0.6792, 0.8273, 0.7094, 0.8273, 0.7094, 0.8082, 0.709, 0.8082, 0.709, 0.8441, 0.7143, 0.8441, 0.7143, 0.8273, 0.7094, 0.8273, 0.7094, 0.8725, 0.6635, 0.8661, 0.6403, 0.8452, 0.6313, 0.8438, 0.6328, 0.8535, 0.6393, 0.8619, 0.6578, 0.8459, 0.6684, 0.8449, 0.6834, 0.8241, 0.6855, 0.8021, 0.6914, 0.7849, 0.6964, 0.7761, 0.7098, 0.7738, 0.7219, 0.7792, 0.7375, 0.7797, 0.726, 0.7867, 0.7115, 0.8075, 0.7044, 0.828, 0.7049, 0.8447, 0.7097, 0.8609, 0.7089, 0.8699, 0.7072, 0.8738, 0.6942, 0.8725, 0.6635, 0.8738, 0.6942, 0.8699, 0.7072, 0.8609, 0.7089, 0.8447, 0.7097, 0.828, 0.7049, 0.8075, 0.7044, 0.7867, 0.7115, 0.7797, 0.726, 0.7792, 0.7375, 0.7738, 0.7219, 0.7761, 0.7098, 0.7849, 0.6964, 0.8021, 0.6914, 0.8241, 0.6855, 0.8449, 0.6834, 0.8459, 0.6684, 0.8619, 0.6578, 0.8535, 0.6393, 0.8438, 0.6328, 0.8452, 0.6313, 0.8661, 0.6403, 0.79, 0.7152, 0.79, 0.7152, 0.7842, 0.7272, 0.7842, 0.7272, 0.8082, 0.709, 0.8082, 0.709, 0.79, 0.7152, 0.79, 0.7152, 0.8441, 0.6259, 0.8441, 0.6259, 0.8699, 0.637, 0.8699, 0.637, 0.8366, 0.6335, 0.8366, 0.6335, 0.8441, 0.6259, 0.8441, 0.6259, 0.7842, 0.7272, 0.7842, 0.7272, 0.7833, 0.7441, 0.7833, 0.7441, 0.8699, 0.637, 0.8699, 0.637, 0.877, 0.6628, 0.877, 0.6628, 0.8499, 0.6424, 0.8499, 0.6424, 0.8366, 0.6335, 0.8366, 0.6335, 0.7833, 0.7441, 0.7833, 0.7441, 0.7758, 0.741, 0.7758, 0.741, 0.877, 0.6628, 0.877, 0.6628, 0.8783, 0.6948, 0.8783, 0.6948, 0.8561, 0.6561, 0.8561, 0.6561, 0.8499, 0.6424, 0.8499, 0.6424, 0.7758, 0.741, 0.7758, 0.741, 0.7691, 0.7223, 0.7691, 0.7223, 0.8783, 0.6948, 0.8783, 0.6948, 0.8735, 0.7112, 0.8735, 0.7112, 0.877, 0.6628, 0.8757, 0.663, 0.8688, 0.638, 0.8699, 0.637, 0.8757, 0.663, 0.8725, 0.6635, 0.8661, 0.6403, 0.8688, 0.638, 0.8783, 0.6948, 0.877, 0.6946, 0.8757, 0.663, 0.877, 0.6628, 0.877, 0.6946, 0.8738, 0.6942, 0.8725, 0.6635, 0.8757, 0.663, 0.8735, 0.7112, 0.8724, 0.71, 0.877, 0.6946, 0.8783, 0.6948, 0.8724, 0.71, 0.8699, 0.7072, 0.8738, 0.6942, 0.877, 0.6946, 0.8615, 0.7134, 0.8613, 0.7121, 0.8724, 0.71, 0.8735, 0.7112, 0.8613, 0.7121, 0.8609, 0.7089, 0.8699, 0.7072, 0.8724, 0.71, 0.8441, 0.7143, 0.8443, 0.713, 0.8613, 0.7121, 0.8615, 0.7134, 0.8443, 0.713, 0.8447, 0.7097, 0.8609, 0.7089, 0.8613, 0.7121, 0.8273, 0.7094, 0.8275, 0.7081, 0.8443, 0.713, 0.8441, 0.7143, 0.8275, 0.7081, 0.828, 0.7049, 0.8447, 0.7097, 0.8443, 0.713, 0.8082, 0.709, 0.808, 0.7076, 0.8275, 0.7081, 0.8273, 0.7094, 0.808, 0.7076, 0.8075, 0.7044, 0.828, 0.7049, 0.8275, 0.7081, 0.79, 0.7152, 0.789, 0.7141, 0.808, 0.7076, 0.8082, 0.709, 0.789, 0.7141, 0.7867, 0.7115, 0.8075, 0.7044, 0.808, 0.7076, 0.7842, 0.7272, 0.7829, 0.7268, 0.789, 0.7141, 0.79, 0.7152, 0.7829, 0.7268, 0.7797, 0.726, 0.7867, 0.7115, 0.789, 0.7141, 0.7833, 0.7441, 0.7821, 0.7421, 0.7829, 0.7268, 0.7842, 0.7272, 0.7821, 0.7421, 0.7792, 0.7375, 0.7797, 0.726, 0.7829, 0.7268, 0.7758, 0.741, 0.7768, 0.7399, 0.7821, 0.7421, 0.7833, 0.7441, 0.7768, 0.7399, 0.7792, 0.7375, 0.7821, 0.7421, 0.7691, 0.7223, 0.7705, 0.7222, 0.7768, 0.7399, 0.7758, 0.741, 0.7705, 0.7222, 0.7738, 0.7219, 0.7792, 0.7375, 0.7768, 0.7399, 0.7718, 0.7081, 0.773, 0.7086, 0.7705, 0.7222, 0.7691, 0.7223, 0.773, 0.7086, 0.7761, 0.7098, 0.7738, 0.7219, 0.7705, 0.7222, 0.782, 0.6925, 0.7828, 0.6937, 0.773, 0.7086, 0.7718, 0.7081, 0.7828, 0.6937, 0.7849, 0.6964, 0.7761, 0.7098, 0.773, 0.7086, 0.8008, 0.687, 0.8012, 0.6883, 0.7828, 0.6937, 0.782, 0.6925, 0.8012, 0.6883, 0.8021, 0.6914, 0.7849, 0.6964, 0.7828, 0.6937, 0.8699, 0.637, 0.8688, 0.638, 0.8445, 0.6275, 0.8441, 0.6259, 0.8688, 0.638, 0.8661, 0.6403, 0.8452, 0.6313, 0.8445, 0.6275, 0.8441, 0.6259, 0.8445, 0.6275, 0.8387, 0.6333, 0.8366, 0.6335, 0.8445, 0.6275, 0.8452, 0.6313, 0.8438, 0.6328, 0.8387, 0.6333, 0.8366, 0.6335, 0.8387, 0.6333, 0.851, 0.6415, 0.8499, 0.6424, 0.8387, 0.6333, 0.8438, 0.6328, 0.8535, 0.6393, 0.851, 0.6415, 0.8499, 0.6424, 0.851, 0.6415, 0.8578, 0.6566, 0.8561, 0.6561, 0.851, 0.6415, 0.8535, 0.6393, 0.8619, 0.6578, 0.8578, 0.6566, 0.8561, 0.6561, 0.8578, 0.6566, 0.8428, 0.6666, 0.8415, 0.6659, 0.8578, 0.6566, 0.8619, 0.6578, 0.8459, 0.6684, 0.8428, 0.6666, 0.8415, 0.6659, 0.8428, 0.6666, 0.8419, 0.6804, 0.8406, 0.6792, 0.8428, 0.6666, 0.8459, 0.6684, 0.8449, 0.6834, 0.8419, 0.6804, 0.8406, 0.6792, 0.8419, 0.6804, 0.8235, 0.6823, 0.8233, 0.681, 0.8419, 0.6804, 0.8449, 0.6834, 0.8241, 0.6855, 0.8235, 0.6823, 0.8233, 0.681, 0.8235, 0.6823, 0.8012, 0.6883, 0.8008, 0.687, 0.8235, 0.6823, 0.8241, 0.6855, 0.8021, 0.6914, 0.8012, 0.6883, 0.8725, 0.6635, 0.8757, 0.663, 0.8688, 0.638, 0.8661, 0.6403, 0.8757, 0.663, 0.877, 0.6628, 0.8699, 0.637, 0.8688, 0.638, 0.8738, 0.6942, 0.877, 0.6946, 0.8757, 0.663, 0.8725, 0.6635, 0.877, 0.6946, 0.8783, 0.6948, 0.877, 0.6628, 0.8757, 0.663, 0.8699, 0.7072, 0.8724, 0.71, 0.877, 0.6946, 0.8738, 0.6942, 0.8724, 0.71, 0.8735, 0.7112, 0.8783, 0.6948, 0.877, 0.6946, 0.8609, 0.7089, 0.8613, 0.7121, 0.8724, 0.71, 0.8699, 0.7072, 0.8613, 0.7121, 0.8615, 0.7134, 0.8735, 0.7112, 0.8724, 0.71, 0.8447, 0.7097, 0.8443, 0.713, 0.8613, 0.7121, 0.8609, 0.7089, 0.8443, 0.713, 0.8441, 0.7143, 0.8615, 0.7134, 0.8613, 0.7121, 0.828, 0.7049, 0.8275, 0.7081, 0.8443, 0.713, 0.8447, 0.7097, 0.8275, 0.7081, 0.8273, 0.7094, 0.8441, 0.7143, 0.8443, 0.713, 0.8075, 0.7044, 0.808, 0.7076, 0.8275, 0.7081, 0.828, 0.7049, 0.808, 0.7076, 0.8082, 0.709, 0.8273, 0.7094, 0.8275, 0.7081, 0.7867, 0.7115, 0.789, 0.7141, 0.808, 0.7076, 0.8075, 0.7044, 0.789, 0.7141, 0.79, 0.7152, 0.8082, 0.709, 0.808, 0.7076, 0.7797, 0.726, 0.7829, 0.7268, 0.789, 0.7141, 0.7867, 0.7115, 0.7829, 0.7268, 0.7842, 0.7272, 0.79, 0.7152, 0.789, 0.7141, 0.7792, 0.7375, 0.7821, 0.7421, 0.7829, 0.7268, 0.7797, 0.726, 0.7821, 0.7421, 0.7833, 0.7441, 0.7842, 0.7272, 0.7829, 0.7268, 0.7792, 0.7375, 0.7768, 0.7399, 0.7821, 0.7421, 0.7768, 0.7399, 0.7758, 0.741, 0.7833, 0.7441, 0.7821, 0.7421, 0.7738, 0.7219, 0.7705, 0.7222, 0.7768, 0.7399, 0.7792, 0.7375, 0.7705, 0.7222, 0.7691, 0.7223, 0.7758, 0.741, 0.7768, 0.7399, 0.7761, 0.7098, 0.773, 0.7086, 0.7705, 0.7222, 0.7738, 0.7219, 0.773, 0.7086, 0.7718, 0.7081, 0.7691, 0.7223, 0.7705, 0.7222, 0.7849, 0.6964, 0.7828, 0.6937, 0.773, 0.7086, 0.7761, 0.7098, 0.7828, 0.6937, 0.782, 0.6925, 0.7718, 0.7081, 0.773, 0.7086, 0.8021, 0.6914, 0.8012, 0.6883, 0.7828, 0.6937, 0.7849, 0.6964, 0.8012, 0.6883, 0.8008, 0.687, 0.782, 0.6925, 0.7828, 0.6937, 0.8661, 0.6403, 0.8688, 0.638, 0.8445, 0.6275, 0.8452, 0.6313, 0.8688, 0.638, 0.8699, 0.637, 0.8441, 0.6259, 0.8445, 0.6275, 0.8452, 0.6313, 0.8445, 0.6275, 0.8387, 0.6333, 0.8438, 0.6328, 0.8445, 0.6275, 0.8441, 0.6259, 0.8366, 0.6335, 0.8387, 0.6333, 0.8438, 0.6328, 0.8387, 0.6333, 0.851, 0.6415, 0.8535, 0.6393, 0.8387, 0.6333, 0.8366, 0.6335, 0.8499, 0.6424, 0.851, 0.6415, 0.8535, 0.6393, 0.851, 0.6415, 0.8578, 0.6566, 0.8619, 0.6578, 0.851, 0.6415, 0.8499, 0.6424, 0.8561, 0.6561, 0.8578, 0.6566, 0.8619, 0.6578, 0.8578, 0.6566, 0.8428, 0.6666, 0.8459, 0.6684, 0.8578, 0.6566, 0.8561, 0.6561, 0.8415, 0.6659, 0.8428, 0.6666, 0.8459, 0.6684, 0.8428, 0.6666, 0.8419, 0.6804, 0.8449, 0.6834, 0.8428, 0.6666, 0.8415, 0.6659, 0.8406, 0.6792, 0.8419, 0.6804, 0.8449, 0.6834, 0.8419, 0.6804, 0.8235, 0.6823, 0.8241, 0.6855, 0.8419, 0.6804, 0.8406, 0.6792, 0.8233, 0.681, 0.8235, 0.6823, 0.8241, 0.6855, 0.8235, 0.6823, 0.8012, 0.6883, 0.8021, 0.6914, 0.8235, 0.6823, 0.8233, 0.681, 0.8008, 0.687, 0.8012, 0.6883, 0.782, 0.6925, 0.782, 0.6925, 0.8008, 0.687, 0.8008, 0.687])
me_cube_001.materials.append(mat_material_001)
me_cube_001.use_remesh_fix_poles = True
me_cube_001.use_remesh_preserve_attributes = False
me_cube_001.use_mirror_y = True
me_cube_001.use_mirror_vertex_groups = False
me_cube_001.update()
arm_armature = bpy.data.armatures.new('Armature')  # bones are not reproduced

# ---- objects
ob_cube = bpy.data.objects.new('Cube', me_cube_001)
ob_armature = bpy.data.objects.new('Armature', arm_armature)

# ---- transforms, parenting, visibility, modifiers, constraints
ob_cube.parent = ob_armature
ob_cube.location = (0.0, 0.0, 0.0)
ob_cube.lineart.crease_threshold = 0.0
ob_cube.use_mesh_mirror_y = True
_vg = ob_cube.vertex_groups.new(name='Bone')
for _i, _w in zip([0, 1, 2, 3, 4, 5, 6, 7, 8, 9, 10, 11, 12, 13, 14, 15, 16, 17, 18, 19, 20, 21, 22, 23, 24, 25, 26, 27, 28, 29, 30, 31, 32, 33, 35, 102, 103, 104, 105, 106, 107, 108, 109, 110, 111, 112, 113, 114, 115, 116, 117, 118, 119, 120, 121, 122, 123, 124, 125, 126, 127, 128, 129, 130, 131, 132, 133, 134, 136, 137, 204, 205, 206, 207, 208, 209, 210, 211, 212, 213, 214, 215, 216, 217, 218, 219, 220, 221, 222, 223, 224, 225, 226, 227, 228, 229, 230, 231, 232, 233, 234, 235, 236, 237, 238, 239, 240, 241, 242, 243, 244, 245, 246, 247, 248, 249, 250, 251, 252, 253, 254, 255, 256, 257, 258, 259, 260, 261, 262, 263, 264, 265, 266, 267, 268, 269, 270, 271, 272, 273, 274, 275, 276, 277, 278, 279, 280, 281, 282, 283, 284, 285, 286, 287, 288, 289, 290, 291, 292, 293, 294, 295, 296, 297, 298, 299, 300, 301, 302, 303, 304, 305, 306, 307, 308, 309, 310, 311, 312, 313, 314, 315, 316, 317, 318, 319, 320, 321, 322, 323, 324, 325, 326, 327, 328, 329, 330, 331, 332, 333, 334, 335, 336, 337, 338, 339], [1.0, 1.0, 1.0, 0.9899, 0.9958, 0.9928, 1.0, 1.0, 1.0, 0.9943, 0.9792, 0.9935, 0.9899, 0.9909, 0.9964, 1.0, 1.0, 1.0, 1.0, 1.0, 1.0, 1.0, 1.0, 1.0, 1.0, 1.0, 1.0, 1.0, 0.9844, 1.0, 0.02518, 0.1621, 0.02752, 0.03078, 0.002417, 1.0, 1.0, 1.0, 0.9958, 0.9899, 0.9928, 1.0, 1.0, 1.0, 0.9792, 0.9943, 0.9935, 0.9909, 0.9899, 0.9964, 1.0, 1.0, 1.0, 1.0, 1.0, 1.0, 1.0, 1.0, 1.0, 1.0, 1.0, 1.0, 0.9844, 1.0, 1.0, 0.1621, 0.02518, 0.02752, 0.03078, 0.002417, 1.0, 0.9949, 0.9915, 0.9787, 1.0, 1.0, 1.0, 1.0, 1.0, 1.0, 1.0, 1.0, 1.0, 1.0, 1.0, 1.0, 1.0, 1.0, 1.0, 1.0, 0.9735, 0.9875, 0.9978, 0.9602, 0.9939, 0.9842, 0.9999, 0.9579, 0.9849, 0.9897, 0.9782, 0.9708, 1.0, 1.0, 1.0, 1.0, 1.0, 1.0, 0.9905, 0.9875, 0.9855, 1.0, 0.949, 0.9862, 0.96, 0.9847, 0.9868, 0.9897, 0.9373, 0.9837, 0.9841, 0.9854, 0.9969, 1.0, 1.0, 1.0, 0.9932, 0.9924, 0.9767, 0.9832, 0.9921, 0.9906, 0.9946, 0.9896, 0.9831, 0.9821, 1.0, 1.0, 0.9949, 1.0, 0.9915, 1.0, 0.9787, 1.0, 1.0, 1.0, 1.0, 1.0, 1.0, 1.0, 1.0, 1.0, 1.0, 1.0, 1.0, 1.0, 1.0, 1.0, 0.9875, 0.9735, 0.9978, 0.9939, 0.9602, 0.9842, 0.9579, 0.9999, 0.9849, 0.9782, 0.9897, 0.9708, 1.0, 1.0, 1.0, 1.0, 1.0, 1.0, 0.9875, 0.9905, 0.9855, 0.949, 1.0, 0.9862, 0.9847, 0.96, 0.9868, 0.9373, 0.9897, 0.9837, 0.9854, 0.9841, 0.9969, 1.0, 1.0, 1.0, 0.9924, 0.9932, 0.9767, 0.9921, 0.9832, 0.9906, 0.9896, 0.9946, 0.9831, 1.0, 0.9821, 1.0]): _vg.add([_i], _w, 'REPLACE')
_vg = ob_cube.vertex_groups.new(name='Bone.001')
for _i, _w in zip([30, 31, 32, 33, 34, 35, 36, 37, 38, 39, 40, 41, 132, 133, 134, 135, 136, 137, 138, 139, 140, 141, 142, 143], [1.0, 1.0, 1.0, 0.9842, 0.9727, 0.9879, 1.0, 1.0, 1.0, 1.0, 0.9963, 1.0, 1.0, 1.0, 1.0, 0.9727, 0.9842, 0.9879, 1.0, 1.0, 1.0, 0.9963, 1.0, 1.0]): _vg.add([_i], _w, 'REPLACE')
_vg = ob_cube.vertex_groups.new(name='Bone.002')
for _i, _w in zip([39, 40, 41, 42, 43, 44, 45, 46, 47, 48, 49, 50, 51, 52, 53, 141, 142, 143, 144, 145, 146, 147, 148, 149, 150, 151, 152, 153, 154, 155], [0.01417, 0.03613, 0.0167, 0.9919, 0.9747, 1.0, 1.0, 1.0, 1.0, 1.0, 1.0, 1.0, 1.0, 0.9654, 1.0, 0.03613, 0.01417, 0.0167, 0.9747, 0.9919, 1.0, 1.0, 1.0, 1.0, 1.0, 1.0, 1.0, 0.9654, 1.0, 1.0]): _vg.add([_i], _w, 'REPLACE')
_vg = ob_cube.vertex_groups.new(name='Bone.003')
for _i, _w in zip([51, 52, 53, 54, 55, 56, 57, 58, 59, 60, 61, 62, 63, 64, 65, 153, 154, 155, 156, 157, 158, 159, 160, 161, 162, 163, 164, 165, 166, 167], [0.04596, 0.06359, 0.0885, 0.9885, 1.0, 1.0, 0.9987, 1.0, 1.0, 0.9913, 0.9719, 0.9791, 0.9919, 1.0, 1.0, 0.06359, 0.04596, 0.0885, 1.0, 0.9885, 1.0, 1.0, 0.9987, 1.0, 0.9719, 0.9913, 0.9791, 1.0, 0.9919, 1.0]): _vg.add([_i], _w, 'REPLACE')
_vg = ob_cube.vertex_groups.new(name='Bone.004')
for _i, _w in zip([63, 65, 66, 67, 68, 69, 70, 71, 72, 73, 74, 75, 76, 77, 81, 82, 83, 88, 89, 166, 167, 168, 169, 170, 171, 172, 173, 174, 175, 176, 177, 178, 179, 183, 184, 185, 189, 191], [0.01995, 0.06699, 0.9902, 1.0, 1.0, 1.0, 1.0, 1.0, 0.9864, 0.9863, 1.0, 0.9827, 0.9958, 0.9965, 0.0, 0.0, 0.0, 0.0, 0.0, 0.01995, 0.06699, 1.0, 0.9902, 1.0, 1.0, 1.0, 1.0, 0.9863, 0.9864, 1.0, 0.9958, 0.9827, 0.9965, 0.0, 0.0, 0.0, 0.0, 0.0]): _vg.add([_i], _w, 'REPLACE')
_vg = ob_cube.vertex_groups.new(name='Bone.005')
for _i, _w in zip([76, 77, 78, 79, 80, 81, 82, 83, 84, 85, 86, 87, 88, 89, 177, 179, 180, 181, 182, 183, 184, 185, 186, 187, 188, 189, 190, 191], [0.0004653, 0.008514, 0.9568, 0.9596, 0.963, 0.9942, 0.9881, 0.9974, 1.0, 1.0, 1.0, 0.9888, 0.9845, 0.9969, 0.0004653, 0.008514, 0.9596, 0.9568, 0.963, 0.9881, 0.9942, 0.9974, 1.0, 1.0, 1.0, 0.9845, 0.9888, 0.9969]): _vg.add([_i], _w, 'REPLACE')
_vg = ob_cube.vertex_groups.new(name='Bone.006')
for _i, _w in zip([90, 91, 92, 93, 94, 95, 96, 97, 98, 99, 100, 101, 192, 193, 194, 195, 196, 197, 198, 199, 200, 201, 202, 203], [1.0, 1.0, 1.0, 1.0, 1.0, 1.0, 1.0, 1.0, 1.0, 1.0, 0.988, 1.0, 1.0, 1.0, 1.0, 1.0, 1.0, 1.0, 1.0, 1.0, 1.0, 0.988, 1.0, 1.0]): _vg.add([_i], _w, 'REPLACE')
_m = ob_cube.modifiers.new('Armature', 'ARMATURE')
_m.object = ob_armature
ob_armature.location = (0.0, 0.0, 0.0)
ob_armature.show_in_front = True
ob_armature.lineart.crease_threshold = 0.0

# ---- collection membership
col_collection.objects.link(ob_cube)
col_collection.objects.link(ob_armature)

# ---- scene / render settings (as saved in the file)
scene.frame_start = 1; scene.frame_end = 250; scene.frame_set(9)
scene.render.engine = 'BLENDER_EEVEE_NEXT'
scene.cycles.use_denoising = False
scene.cycles.samples = 128
scene.cycles.sampling_pattern = 'TABULATED_SOBOL'
scene.cycles.use_adaptive_sampling = False
scene.cycles.use_light_tree = False
scene.view_settings.view_transform = 'Filmic'
bpy.context.view_layer.update()

# ---- added for rendering (the .blend has no active camera and no usable light): camera, sun
cam_auto = bpy.data.cameras.new('AutoCamera')
cam_auto.lens = 50.0
cam_auto.sensor_width = 36.0
cam_auto.clip_end = 1000.0
ob_auto_camera = bpy.data.objects.new('AutoCamera', cam_auto)
scene.collection.objects.link(ob_auto_camera)
ob_auto_camera.location = (5.78516, -6.90141, 4.91602)
ob_auto_camera.rotation_euler = (1.09748, -7.21219e-08, 0.694738)
scene.camera = ob_auto_camera
light_auto_sun = bpy.data.lights.new('AutoSun', 'SUN')
light_auto_sun.energy = 3.0
light_auto_sun.angle = 0.0523599
ob_auto_sun = bpy.data.objects.new('AutoSun', light_auto_sun)
scene.collection.objects.link(ob_auto_sun)
ob_auto_sun.rotation_euler = (0.872665, 0.174533, 0.523599)
bpy.context.view_layer.update()
